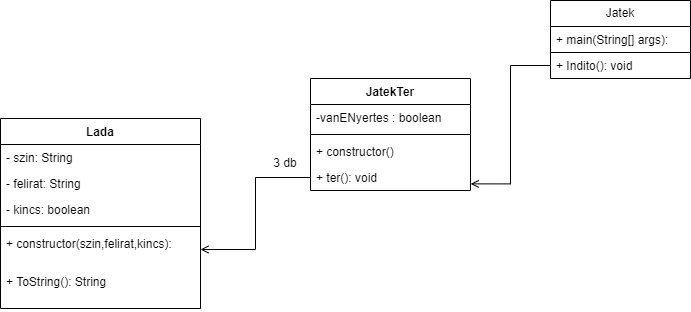

The diagram above was exported from draw.io. Its source (the exported page's mxGraphModel, read from the mxfile embedded in the PNG):
<mxGraphModel dx="956" dy="546" grid="1" gridSize="10" guides="1" tooltips="1" connect="1" arrows="1" fold="1" page="1" pageScale="1" pageWidth="827" pageHeight="1169" math="0" shadow="0">
  <root>
    <mxCell id="0" />
    <mxCell id="1" parent="0" />
    <mxCell id="n2Kk97zCGPN6Ou1uumgW-1" value="Lada" style="swimlane;fontStyle=1;align=center;verticalAlign=top;childLayout=stackLayout;horizontal=1;startSize=26;horizontalStack=0;resizeParent=1;resizeParentMax=0;resizeLast=0;collapsible=1;marginBottom=0;whiteSpace=wrap;html=1;" vertex="1" parent="1">
      <mxGeometry x="60" y="210" width="200" height="190" as="geometry" />
    </mxCell>
    <mxCell id="n2Kk97zCGPN6Ou1uumgW-2" value="- szin: String" style="text;strokeColor=none;fillColor=none;align=left;verticalAlign=top;spacingLeft=4;spacingRight=4;overflow=hidden;rotatable=0;points=[[0,0.5],[1,0.5]];portConstraint=eastwest;whiteSpace=wrap;html=1;" vertex="1" parent="n2Kk97zCGPN6Ou1uumgW-1">
      <mxGeometry y="26" width="200" height="26" as="geometry" />
    </mxCell>
    <mxCell id="n2Kk97zCGPN6Ou1uumgW-5" value="- felirat: String" style="text;strokeColor=none;fillColor=none;align=left;verticalAlign=top;spacingLeft=4;spacingRight=4;overflow=hidden;rotatable=0;points=[[0,0.5],[1,0.5]];portConstraint=eastwest;whiteSpace=wrap;html=1;" vertex="1" parent="n2Kk97zCGPN6Ou1uumgW-1">
      <mxGeometry y="52" width="200" height="26" as="geometry" />
    </mxCell>
    <mxCell id="n2Kk97zCGPN6Ou1uumgW-6" value="- kincs: boolean" style="text;strokeColor=none;fillColor=none;align=left;verticalAlign=top;spacingLeft=4;spacingRight=4;overflow=hidden;rotatable=0;points=[[0,0.5],[1,0.5]];portConstraint=eastwest;whiteSpace=wrap;html=1;" vertex="1" parent="n2Kk97zCGPN6Ou1uumgW-1">
      <mxGeometry y="78" width="200" height="26" as="geometry" />
    </mxCell>
    <mxCell id="n2Kk97zCGPN6Ou1uumgW-3" value="" style="line;strokeWidth=1;fillColor=none;align=left;verticalAlign=middle;spacingTop=-1;spacingLeft=3;spacingRight=3;rotatable=0;labelPosition=right;points=[];portConstraint=eastwest;strokeColor=inherit;" vertex="1" parent="n2Kk97zCGPN6Ou1uumgW-1">
      <mxGeometry y="104" width="200" height="8" as="geometry" />
    </mxCell>
    <mxCell id="n2Kk97zCGPN6Ou1uumgW-4" value="+ constructor(szin,felirat,kincs):&amp;nbsp;" style="text;strokeColor=none;fillColor=none;align=left;verticalAlign=top;spacingLeft=4;spacingRight=4;overflow=hidden;rotatable=0;points=[[0,0.5],[1,0.5]];portConstraint=eastwest;whiteSpace=wrap;html=1;" vertex="1" parent="n2Kk97zCGPN6Ou1uumgW-1">
      <mxGeometry y="112" width="200" height="38" as="geometry" />
    </mxCell>
    <mxCell id="n2Kk97zCGPN6Ou1uumgW-9" value="+ ToString(): String" style="text;strokeColor=none;fillColor=none;align=left;verticalAlign=top;spacingLeft=4;spacingRight=4;overflow=hidden;rotatable=0;points=[[0,0.5],[1,0.5]];portConstraint=eastwest;whiteSpace=wrap;html=1;" vertex="1" parent="n2Kk97zCGPN6Ou1uumgW-1">
      <mxGeometry y="150" width="200" height="40" as="geometry" />
    </mxCell>
    <mxCell id="n2Kk97zCGPN6Ou1uumgW-10" value="JatekTer" style="swimlane;fontStyle=1;align=center;verticalAlign=top;childLayout=stackLayout;horizontal=1;startSize=26;horizontalStack=0;resizeParent=1;resizeParentMax=0;resizeLast=0;collapsible=1;marginBottom=0;whiteSpace=wrap;html=1;" vertex="1" parent="1">
      <mxGeometry x="370" y="170" width="160" height="112" as="geometry" />
    </mxCell>
    <mxCell id="n2Kk97zCGPN6Ou1uumgW-11" value="-vanENyertes : boolean" style="text;strokeColor=none;fillColor=none;align=left;verticalAlign=top;spacingLeft=4;spacingRight=4;overflow=hidden;rotatable=0;points=[[0,0.5],[1,0.5]];portConstraint=eastwest;whiteSpace=wrap;html=1;" vertex="1" parent="n2Kk97zCGPN6Ou1uumgW-10">
      <mxGeometry y="26" width="160" height="26" as="geometry" />
    </mxCell>
    <mxCell id="n2Kk97zCGPN6Ou1uumgW-12" value="" style="line;strokeWidth=1;fillColor=none;align=left;verticalAlign=middle;spacingTop=-1;spacingLeft=3;spacingRight=3;rotatable=0;labelPosition=right;points=[];portConstraint=eastwest;strokeColor=inherit;" vertex="1" parent="n2Kk97zCGPN6Ou1uumgW-10">
      <mxGeometry y="52" width="160" height="8" as="geometry" />
    </mxCell>
    <mxCell id="n2Kk97zCGPN6Ou1uumgW-13" value="+ constructor()&lt;div&gt;&lt;br&gt;&lt;/div&gt;" style="text;strokeColor=none;fillColor=none;align=left;verticalAlign=top;spacingLeft=4;spacingRight=4;overflow=hidden;rotatable=0;points=[[0,0.5],[1,0.5]];portConstraint=eastwest;whiteSpace=wrap;html=1;" vertex="1" parent="n2Kk97zCGPN6Ou1uumgW-10">
      <mxGeometry y="60" width="160" height="26" as="geometry" />
    </mxCell>
    <mxCell id="n2Kk97zCGPN6Ou1uumgW-20" value="+ ter(): void&lt;div&gt;&lt;br&gt;&lt;/div&gt;" style="text;strokeColor=none;fillColor=none;align=left;verticalAlign=top;spacingLeft=4;spacingRight=4;overflow=hidden;rotatable=0;points=[[0,0.5],[1,0.5]];portConstraint=eastwest;whiteSpace=wrap;html=1;" vertex="1" parent="n2Kk97zCGPN6Ou1uumgW-10">
      <mxGeometry y="86" width="160" height="26" as="geometry" />
    </mxCell>
    <mxCell id="n2Kk97zCGPN6Ou1uumgW-14" value="Jatek" style="swimlane;fontStyle=0;childLayout=stackLayout;horizontal=1;startSize=26;fillColor=none;horizontalStack=0;resizeParent=1;resizeParentMax=0;resizeLast=0;collapsible=1;marginBottom=0;whiteSpace=wrap;html=1;" vertex="1" parent="1">
      <mxGeometry x="610" y="92" width="140" height="78" as="geometry" />
    </mxCell>
    <mxCell id="n2Kk97zCGPN6Ou1uumgW-15" value="+ main(String[] args):&amp;nbsp;&lt;div&gt;&lt;br&gt;&lt;/div&gt;" style="text;strokeColor=default;fillColor=none;align=left;verticalAlign=top;spacingLeft=4;spacingRight=4;overflow=hidden;rotatable=0;points=[[0,0.5],[1,0.5]];portConstraint=eastwest;whiteSpace=wrap;html=1;" vertex="1" parent="n2Kk97zCGPN6Ou1uumgW-14">
      <mxGeometry y="26" width="140" height="26" as="geometry" />
    </mxCell>
    <mxCell id="n2Kk97zCGPN6Ou1uumgW-23" value="+ Indito(): void&amp;nbsp;&lt;div&gt;&lt;br&gt;&lt;/div&gt;" style="text;strokeColor=none;fillColor=none;align=left;verticalAlign=top;spacingLeft=4;spacingRight=4;overflow=hidden;rotatable=0;points=[[0,0.5],[1,0.5]];portConstraint=eastwest;whiteSpace=wrap;html=1;" vertex="1" parent="n2Kk97zCGPN6Ou1uumgW-14">
      <mxGeometry y="52" width="140" height="26" as="geometry" />
    </mxCell>
    <mxCell id="n2Kk97zCGPN6Ou1uumgW-21" style="edgeStyle=orthogonalEdgeStyle;rounded=0;orthogonalLoop=1;jettySize=auto;html=1;exitX=0;exitY=0.5;exitDx=0;exitDy=0;entryX=1;entryY=0.5;entryDx=0;entryDy=0;endArrow=open;endFill=0;" edge="1" parent="1" source="n2Kk97zCGPN6Ou1uumgW-20" target="n2Kk97zCGPN6Ou1uumgW-4">
      <mxGeometry relative="1" as="geometry" />
    </mxCell>
    <mxCell id="n2Kk97zCGPN6Ou1uumgW-22" value="3 db" style="text;strokeColor=none;align=center;fillColor=none;html=1;verticalAlign=middle;whiteSpace=wrap;rounded=0;" vertex="1" parent="1">
      <mxGeometry x="330" y="250" width="30" height="10" as="geometry" />
    </mxCell>
    <mxCell id="n2Kk97zCGPN6Ou1uumgW-24" style="edgeStyle=orthogonalEdgeStyle;rounded=0;orthogonalLoop=1;jettySize=auto;html=1;entryX=1.001;entryY=0.745;entryDx=0;entryDy=0;entryPerimeter=0;endArrow=open;endFill=0;" edge="1" parent="1" source="n2Kk97zCGPN6Ou1uumgW-23" target="n2Kk97zCGPN6Ou1uumgW-20">
      <mxGeometry relative="1" as="geometry" />
    </mxCell>
  </root>
</mxGraphModel>